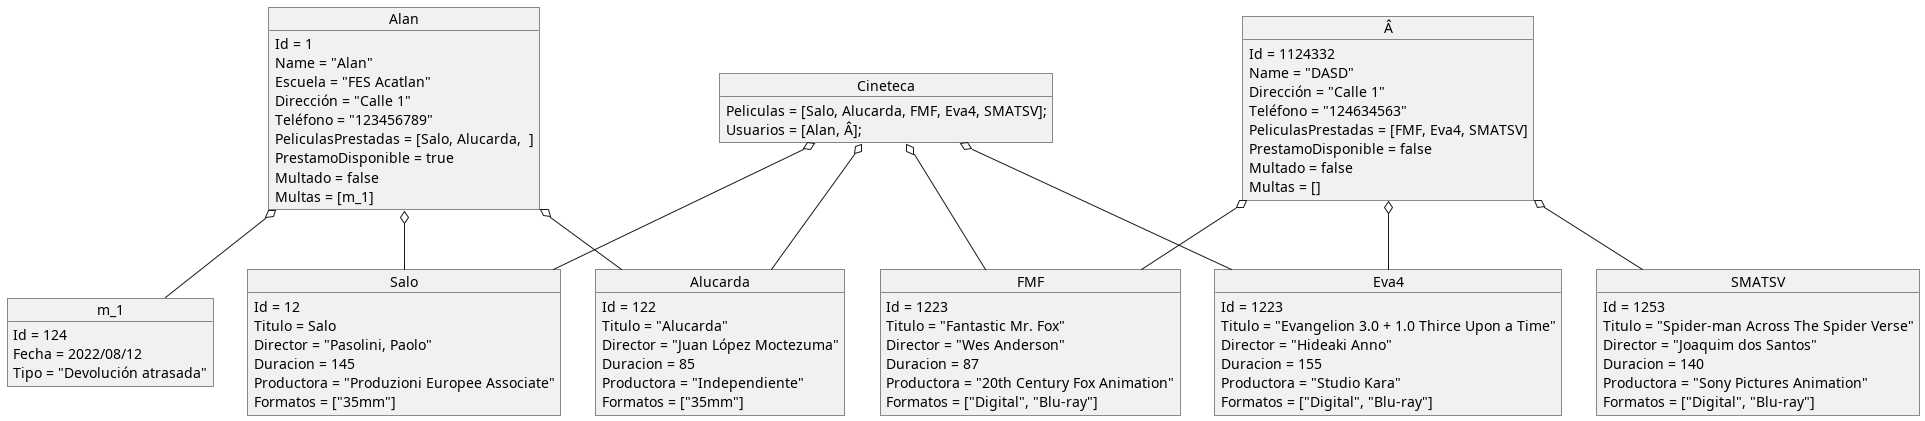

The diagram above was rendered by PlantUML. Its source (embedded in the PNG):
@startuml
object Alan
object Â
object Salo
object Alucarda
object Cineteca
object FMF
object Eva4
object SMATSV
object m_1

Cineteca : Peliculas = [Salo, Alucarda, FMF, Eva4, SMATSV];
Cineteca : Usuarios = [Alan, Â];

Alan : Id = 1
Alan : Name = "Alan"
Alan : Escuela = "FES Acatlan"
Alan : Dirección = "Calle 1"
Alan : Teléfono = "123456789"
Alan : PeliculasPrestadas = [Salo, Alucarda,  ]
Alan : PrestamoDisponible = true
Alan : Multado = false
Alan : Multas = [m_1]

Â : Id = 1124332
Â : Name = "DASD"
Â : Dirección = "Calle 1"
Â : Teléfono = "124634563"
Â : PeliculasPrestadas = [FMF, Eva4, SMATSV]
Â : PrestamoDisponible = false
Â : Multado = false
Â : Multas = []

Salo : Id = 12
Salo : Titulo = Salo
Salo : Director = "Pasolini, Paolo"
Salo : Duracion = 145
Salo : Productora = "Produzioni Europee Associate"
Salo : Formatos = ["35mm"]

Alucarda : Id = 122
Alucarda : Titulo = "Alucarda"
Alucarda : Director = "Juan López Moctezuma"
Alucarda : Duracion = 85
Alucarda : Productora = "Independiente"
Alucarda : Formatos = ["35mm"]

FMF : Id = 1223
FMF : Titulo = "Fantastic Mr. Fox"
FMF : Director = "Wes Anderson"
FMF : Duracion = 87
FMF : Productora = "20th Century Fox Animation"
FMF : Formatos = ["Digital", "Blu-ray"]

Eva4 : Id = 1223
Eva4 : Titulo = "Evangelion 3.0 + 1.0 Thirce Upon a Time"
Eva4 : Director = "Hideaki Anno"
Eva4 : Duracion = 155
Eva4 : Productora = "Studio Kara"
Eva4 : Formatos = ["Digital", "Blu-ray"]

SMATSV : Id = 1253
SMATSV : Titulo = "Spider-man Across The Spider Verse"
SMATSV : Director = "Joaquim dos Santos"
SMATSV : Duracion = 140
SMATSV : Productora = "Sony Pictures Animation"
SMATSV : Formatos = ["Digital", "Blu-ray"]

m_1 : Id = 124
m_1 : Fecha = 2022/08/12
m_1 : Tipo = "Devolución atrasada"

Alan o-- Alucarda
Alan o-- Salo
Â o-- FMF
Â o-- Eva4
Â o-- SMATSV
Cineteca o-- Alucarda
Cineteca o-- Salo
Cineteca o-- FMF
Cineteca o-- Eva4
Alan o-- m_1
@enduml